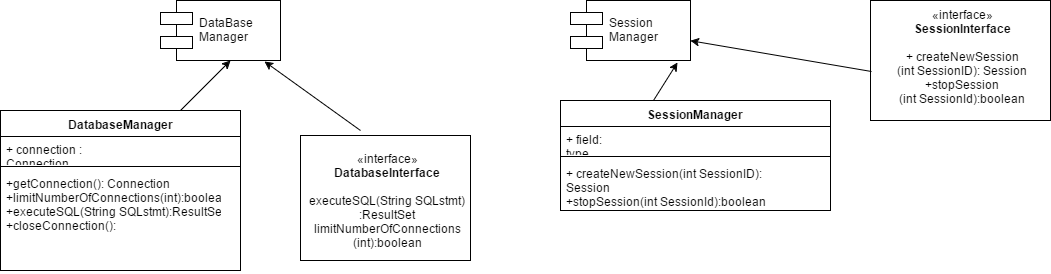

The diagram above was exported from draw.io. Its source (the exported page's mxGraphModel, read from the mxfile embedded in the PNG):
<mxGraphModel dx="1264" dy="530" grid="1" gridSize="10" guides="1" tooltips="1" connect="1" arrows="1" fold="1" page="1" pageScale="1" pageWidth="850" pageHeight="1100" background="#ffffff" math="0" shadow="0">
  <root>
    <mxCell id="0" />
    <mxCell id="1" parent="0" />
    <mxCell id="2" value="DataBase&#10;Manager" style="shape=component;align=left;spacingLeft=36;" vertex="1" parent="1">
      <mxGeometry x="260" y="20" width="120" height="60" as="geometry" />
    </mxCell>
    <mxCell id="3" value="DatabaseManager" style="swimlane;html=1;fontStyle=1;align=center;verticalAlign=top;childLayout=stackLayout;horizontal=1;startSize=26;horizontalStack=0;resizeParent=1;resizeLast=0;collapsible=1;marginBottom=0;swimlaneFillColor=#ffffff;" vertex="1" parent="1">
      <mxGeometry x="100" y="130" width="240" height="160" as="geometry" />
    </mxCell>
    <mxCell id="4" value="+ connection : Connection&lt;div&gt;+&lt;/div&gt;" style="text;html=1;strokeColor=none;fillColor=none;align=left;verticalAlign=top;spacingLeft=4;spacingRight=4;whiteSpace=wrap;overflow=hidden;rotatable=0;points=[[0,0.5],[1,0.5]];portConstraint=eastwest;" vertex="1" parent="3">
      <mxGeometry y="26" width="240" height="26" as="geometry" />
    </mxCell>
    <mxCell id="5" value="" style="line;html=1;strokeWidth=1;fillColor=none;align=left;verticalAlign=middle;spacingTop=-1;spacingLeft=3;spacingRight=3;rotatable=0;labelPosition=right;points=[];portConstraint=eastwest;" vertex="1" parent="3">
      <mxGeometry y="52" width="240" height="8" as="geometry" />
    </mxCell>
    <mxCell id="6" value="+getConnection(): Connection&lt;div&gt;+limitNumberOfConnections(int):boolean&lt;/div&gt;&lt;div&gt;+executeSQL(String SQLstmt):ResultSet&lt;/div&gt;&lt;div&gt;+closeConnection():&lt;/div&gt;&lt;div&gt;&lt;br&gt;&lt;/div&gt;" style="text;html=1;strokeColor=none;fillColor=none;align=left;verticalAlign=top;spacingLeft=4;spacingRight=4;whiteSpace=wrap;overflow=hidden;rotatable=0;points=[[0,0.5],[1,0.5]];portConstraint=eastwest;" vertex="1" parent="3">
      <mxGeometry y="60" width="240" height="100" as="geometry" />
    </mxCell>
    <mxCell id="7" value="Session&#10;Manager" style="shape=component;align=left;spacingLeft=36;" vertex="1" parent="1">
      <mxGeometry x="670" y="20" width="120" height="60" as="geometry" />
    </mxCell>
    <mxCell id="8" value="SessionManager" style="swimlane;html=1;fontStyle=1;align=center;verticalAlign=top;childLayout=stackLayout;horizontal=1;startSize=26;horizontalStack=0;resizeParent=1;resizeLast=0;collapsible=1;marginBottom=0;swimlaneFillColor=#ffffff;" vertex="1" parent="1">
      <mxGeometry x="660" y="120" width="270" height="110" as="geometry" />
    </mxCell>
    <mxCell id="9" value="+ field: type" style="text;html=1;strokeColor=none;fillColor=none;align=left;verticalAlign=top;spacingLeft=4;spacingRight=4;whiteSpace=wrap;overflow=hidden;rotatable=0;points=[[0,0.5],[1,0.5]];portConstraint=eastwest;" vertex="1" parent="8">
      <mxGeometry y="26" width="270" height="26" as="geometry" />
    </mxCell>
    <mxCell id="10" value="" style="line;html=1;strokeWidth=1;fillColor=none;align=left;verticalAlign=middle;spacingTop=-1;spacingLeft=3;spacingRight=3;rotatable=0;labelPosition=right;points=[];portConstraint=eastwest;" vertex="1" parent="8">
      <mxGeometry y="52" width="270" height="8" as="geometry" />
    </mxCell>
    <mxCell id="11" value="+ createNewSession(int SessionID): Session&lt;div&gt;+stopSession(int SessionId):boolean&lt;/div&gt;&lt;div&gt;&lt;br&gt;&lt;/div&gt;" style="text;html=1;strokeColor=none;fillColor=none;align=left;verticalAlign=top;spacingLeft=4;spacingRight=4;whiteSpace=wrap;overflow=hidden;rotatable=0;points=[[0,0.5],[1,0.5]];portConstraint=eastwest;" vertex="1" parent="8">
      <mxGeometry y="60" width="270" height="50" as="geometry" />
    </mxCell>
    <mxCell id="12" value="«interface»&lt;br&gt;&lt;b&gt;DatabaseInterface&lt;/b&gt;&lt;div&gt;&lt;b&gt;&lt;br&gt;&lt;/b&gt;&lt;/div&gt;&lt;div&gt;&lt;span&gt;executeSQL(String SQLstmt)&lt;/span&gt;&lt;/div&gt;&lt;div&gt;&lt;span&gt;:ResultSet&lt;/span&gt;&lt;br&gt;&lt;/div&gt;&lt;div&gt;&lt;span&gt;limitNumberOfConnections&lt;/span&gt;&lt;/div&gt;&lt;div&gt;&lt;span&gt;(int):boolean&lt;/span&gt;&lt;span&gt;&lt;br&gt;&lt;/span&gt;&lt;/div&gt;" style="html=1;" vertex="1" parent="1">
      <mxGeometry x="400" y="155" width="170" height="125" as="geometry" />
    </mxCell>
    <mxCell id="13" value="" style="endArrow=classic;html=1;" edge="1" parent="1">
      <mxGeometry width="50" height="50" relative="1" as="geometry">
        <mxPoint x="280" y="130" as="sourcePoint" />
        <mxPoint x="330" y="80" as="targetPoint" />
      </mxGeometry>
    </mxCell>
    <mxCell id="14" value="" style="endArrow=classic;html=1;entryX=0.87;entryY=1.017;entryPerimeter=0;" edge="1" parent="1" target="2">
      <mxGeometry width="50" height="50" relative="1" as="geometry">
        <mxPoint x="460" y="150" as="sourcePoint" />
        <mxPoint x="470" y="80" as="targetPoint" />
      </mxGeometry>
    </mxCell>
    <mxCell id="15" value="" style="endArrow=classic;html=1;exitX=0.346;exitY=-0.003;exitPerimeter=0;entryX=0.895;entryY=1.033;entryPerimeter=0;" edge="1" parent="1" source="8" target="7">
      <mxGeometry width="50" height="50" relative="1" as="geometry">
        <mxPoint x="760" y="130" as="sourcePoint" />
        <mxPoint x="810" y="80" as="targetPoint" />
      </mxGeometry>
    </mxCell>
    <mxCell id="16" value="«interface»&lt;br&gt;&lt;b&gt;SessionInterface&lt;/b&gt;&lt;div&gt;&lt;b&gt;&lt;br&gt;&lt;/b&gt;&lt;/div&gt;&lt;div&gt;&lt;span&gt;+ createNewSession&lt;/span&gt;&lt;/div&gt;&lt;div&gt;&lt;span&gt;(int SessionID): Session&lt;/span&gt;&lt;div&gt;+stopSession&lt;/div&gt;&lt;div&gt;(int SessionId):boolean&lt;/div&gt;&lt;/div&gt;&lt;div&gt;&lt;br&gt;&lt;/div&gt;" style="html=1;" vertex="1" parent="1">
      <mxGeometry x="970" y="20" width="180" height="120" as="geometry" />
    </mxCell>
    <mxCell id="17" value="" style="endArrow=classic;html=1;exitX=0.005;exitY=0.59;exitPerimeter=0;" edge="1" parent="1" source="16" target="7">
      <mxGeometry width="50" height="50" relative="1" as="geometry">
        <mxPoint x="960" y="90" as="sourcePoint" />
        <mxPoint x="930" y="50" as="targetPoint" />
      </mxGeometry>
    </mxCell>
  </root>
</mxGraphModel>